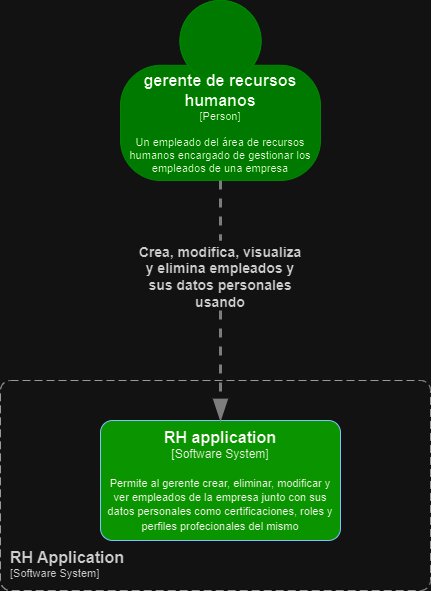

The diagram above was exported from draw.io. Its source (the exported page's mxGraphModel, read from the mxfile embedded in the PNG):
<mxGraphModel dx="1009" dy="573" grid="1" gridSize="10" guides="1" tooltips="1" connect="1" arrows="1" fold="1" page="1" pageScale="1" pageWidth="827" pageHeight="1169" math="0" shadow="0">
  <root>
    <mxCell id="0" />
    <mxCell id="1" parent="0" />
    <mxCell id="vPdJ9jmw1pf2G6rlEbZT-11" value="Crea, modifica, visualiza y elimina empleados y sus datos personales usando " style="html=1;overflow=block;blockSpacing=1;whiteSpace=wrap;fontSize=14;fontColor=#333333;fontStyle=1;align=center;spacing=3.8;strokeOpacity=0;fillOpacity=0;rounded=1;absoluteArcSize=1;arcSize=9;fillColor=#ffffff;strokeWidth=2.3;lucidId=xjsOs8AGjzT~;" parent="1" vertex="1">
      <mxGeometry x="345" y="350" width="170" height="70" as="geometry" />
    </mxCell>
    <object placeholders="1" c4Name="gerente de recursos humanos" c4Type="Person" c4Description="Un empleado del área de recursos humanos encargado de gestionar los empleados de una empresa" label="&lt;font style=&quot;font-size: 16px&quot;&gt;&lt;b&gt;%c4Name%&lt;/b&gt;&lt;/font&gt;&lt;div&gt;[%c4Type%]&lt;/div&gt;&lt;br&gt;&lt;div&gt;&lt;font style=&quot;font-size: 11px&quot;&gt;&lt;font&gt;%c4Description%&lt;/font&gt;&lt;/font&gt;&lt;/div&gt;" id="9iBShXoDfyfwdADgIN0u-1">
      <mxCell style="html=1;fontSize=11;dashed=0;whiteSpace=wrap;fillColor=#42e82c;strokeColor=#2cdd38;fontColor=#000000;shape=mxgraph.c4.person2;align=center;metaEdit=1;points=[[0.5,0,0],[1,0.5,0],[1,0.75,0],[0.75,1,0],[0.5,1,0],[0.25,1,0],[0,0.75,0],[0,0.5,0]];resizable=0;" parent="1" vertex="1">
        <mxGeometry x="330" y="110" width="200" height="180" as="geometry" />
      </mxCell>
    </object>
    <object placeholders="1" c4Name="RH application" c4Type="Software System" c4Description="Permite al gerente crear, eliminar, modificar y ver empleados de la empresa junto con sus datos personales como certificaciones, roles y perfiles profecionales del mismo" label="&lt;font style=&quot;font-size: 16px&quot;&gt;&lt;b&gt;%c4Name%&lt;/b&gt;&lt;/font&gt;&lt;div&gt;[%c4Type%]&lt;/div&gt;&lt;br&gt;&lt;div&gt;&lt;font style=&quot;font-size: 11px&quot;&gt;&lt;font&gt;%c4Description%&lt;/font&gt;&lt;/font&gt;&lt;/div&gt;" id="9iBShXoDfyfwdADgIN0u-2">
      <mxCell style="rounded=1;whiteSpace=wrap;html=1;labelBackgroundColor=none;fillColor=#32bc20;fontColor=#000000;align=center;arcSize=10;strokeColor=#0D5091;metaEdit=1;resizable=0;points=[[0.25,0,0],[0.5,0,0],[0.75,0,0],[1,0.25,0],[1,0.5,0],[1,0.75,0],[0.75,1,0],[0.5,1,0],[0.25,1,0],[0,0.75,0],[0,0.5,0],[0,0.25,0]];" parent="1" vertex="1">
        <mxGeometry x="310" y="530" width="240" height="120" as="geometry" />
      </mxCell>
    </object>
    <object placeholders="1" c4Type="Relationship" id="USAWcri73_lN0t9_vTcq-6">
      <mxCell style="endArrow=none;html=1;fontSize=10;fontColor=#404040;strokeWidth=3;endFill=0;strokeColor=#828282;elbow=vertical;metaEdit=1;endSize=14;startSize=14;jumpStyle=arc;jumpSize=16;rounded=0;edgeStyle=orthogonalEdgeStyle;exitX=0.5;exitY=1;exitDx=0;exitDy=0;exitPerimeter=0;dashed=1;" parent="1" source="9iBShXoDfyfwdADgIN0u-1" target="vPdJ9jmw1pf2G6rlEbZT-11" edge="1">
        <mxGeometry width="240" relative="1" as="geometry">
          <mxPoint x="150" y="380" as="sourcePoint" />
          <mxPoint x="430" y="400" as="targetPoint" />
        </mxGeometry>
      </mxCell>
    </object>
    <object placeholders="1" c4Type="Relationship" id="USAWcri73_lN0t9_vTcq-7">
      <mxCell style="endArrow=blockThin;html=1;fontSize=10;fontColor=#404040;strokeWidth=3;endFill=1;strokeColor=#828282;elbow=vertical;metaEdit=1;endSize=14;startSize=14;jumpStyle=arc;jumpSize=16;rounded=0;edgeStyle=orthogonalEdgeStyle;exitX=0.5;exitY=1;exitDx=0;exitDy=0;dashed=1;" parent="1" source="vPdJ9jmw1pf2G6rlEbZT-11" edge="1">
        <mxGeometry width="240" relative="1" as="geometry">
          <mxPoint x="370" y="490" as="sourcePoint" />
          <mxPoint x="430" y="530" as="targetPoint" />
        </mxGeometry>
      </mxCell>
    </object>
    <object placeholders="1" c4Name="RH Application" c4Type="SystemScopeBoundary" c4Application="Software System" label="&lt;font style=&quot;font-size: 16px&quot;&gt;&lt;b&gt;&lt;div style=&quot;text-align: left&quot;&gt;%c4Name%&lt;/div&gt;&lt;/b&gt;&lt;/font&gt;&lt;div style=&quot;text-align: left&quot;&gt;[%c4Application%]&lt;/div&gt;" id="USAWcri73_lN0t9_vTcq-8">
      <mxCell style="rounded=1;fontSize=11;whiteSpace=wrap;html=1;dashed=1;arcSize=20;fillColor=none;strokeColor=#666666;fontColor=#333333;labelBackgroundColor=none;align=left;verticalAlign=bottom;labelBorderColor=none;spacingTop=0;spacing=10;dashPattern=8 4;metaEdit=1;rotatable=0;perimeter=rectanglePerimeter;noLabel=0;labelPadding=0;allowArrows=0;connectable=0;expand=0;recursiveResize=0;editable=1;pointerEvents=0;absoluteArcSize=1;points=[[0.25,0,0],[0.5,0,0],[0.75,0,0],[1,0.25,0],[1,0.5,0],[1,0.75,0],[0.75,1,0],[0.5,1,0],[0.25,1,0],[0,0.75,0],[0,0.5,0],[0,0.25,0]];" parent="1" vertex="1">
        <mxGeometry x="210" y="490" width="430" height="210" as="geometry" />
      </mxCell>
    </object>
  </root>
</mxGraphModel>